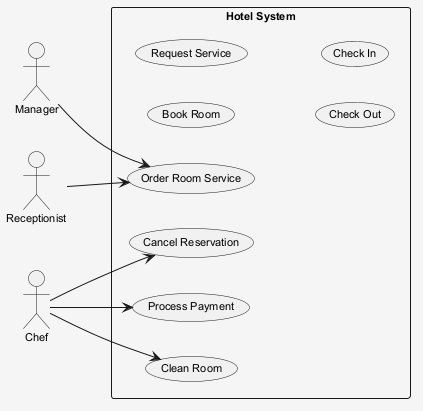

The diagram above was rendered by PlantUML. Its source (embedded in the PNG):
@startuml
skinparam shadowing false
skinparam backgroundColor #F5F5F5
skinparam defaultFontSize 11
left to right direction
actor "Manager" as M
actor "Receptionist" as R
actor "Chef" as C
rectangle "Hotel System" {
  usecase "Order Room Service" as UC_OrderRoomService
  usecase "Book Room" as UC_BookRoom
  usecase "Cancel Reservation" as UC_CancelReservation
  usecase "Request Service" as UC_RequestService
  usecase "Check Out" as UC_CheckOut
  usecase "Check In" as UC_CheckIn
  usecase "Process Payment" as UC_ProcessPayment
  usecase "Clean Room" as UC_CleanRoom
}
M --> UC_OrderRoomService
R --> UC_OrderRoomService
C --> UC_CleanRoom
C --> UC_CancelReservation
C --> UC_ProcessPayment
@enduml